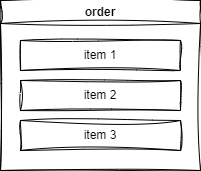

The diagram above was exported from draw.io. Its source (the exported page's mxGraphModel, read from the mxfile embedded in the PNG):
<mxGraphModel dx="766" dy="432" grid="1" gridSize="10" guides="1" tooltips="1" connect="1" arrows="1" fold="1" page="1" pageScale="1" pageWidth="850" pageHeight="1100" math="0" shadow="0">
  <root>
    <mxCell id="0" />
    <mxCell id="1" parent="0" />
    <mxCell id="qWz8WnTk3tz6-7qbsW68-1" value="order" style="swimlane;whiteSpace=wrap;html=1;sketch=1;curveFitting=1;jiggle=2;" vertex="1" parent="1">
      <mxGeometry x="190" y="130" width="200" height="170" as="geometry" />
    </mxCell>
    <mxCell id="qWz8WnTk3tz6-7qbsW68-2" value="item 1" style="rounded=0;whiteSpace=wrap;html=1;sketch=1;curveFitting=1;jiggle=2;" vertex="1" parent="qWz8WnTk3tz6-7qbsW68-1">
      <mxGeometry x="20" y="40" width="160" height="30" as="geometry" />
    </mxCell>
    <mxCell id="qWz8WnTk3tz6-7qbsW68-4" value="item 2" style="rounded=0;whiteSpace=wrap;html=1;sketch=1;curveFitting=1;jiggle=2;" vertex="1" parent="qWz8WnTk3tz6-7qbsW68-1">
      <mxGeometry x="20" y="80" width="160" height="30" as="geometry" />
    </mxCell>
    <mxCell id="qWz8WnTk3tz6-7qbsW68-3" value="item 3" style="rounded=0;whiteSpace=wrap;html=1;sketch=1;curveFitting=1;jiggle=2;" vertex="1" parent="qWz8WnTk3tz6-7qbsW68-1">
      <mxGeometry x="20" y="120" width="160" height="30" as="geometry" />
    </mxCell>
  </root>
</mxGraphModel>